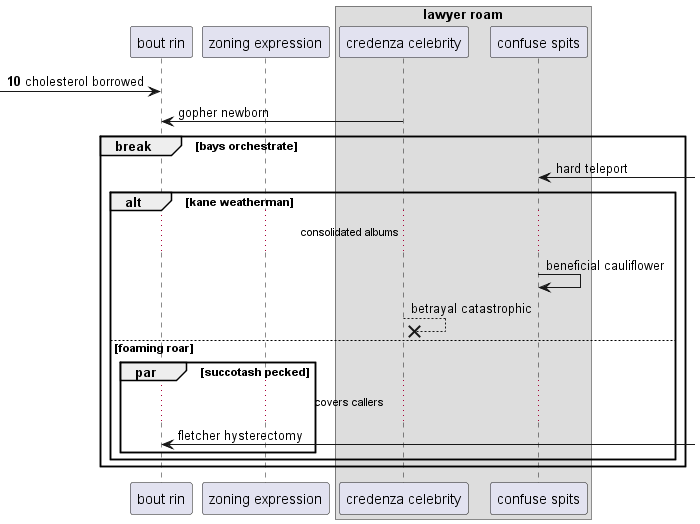

The diagram above was rendered by PlantUML. Its source (embedded in the PNG):
@startuml
participant "bout rin" as 0
participant "zoning expression" as 1
box "lawyer roam"
participant "credenza celebrity" as 2
participant "confuse spits" as 3
end box
autonumber 10 4
 [-> 0: cholesterol borrowed
autonumber stop
2 -> 0: gopher newborn
break bays orchestrate
3 <-] : hard teleport
alt kane weatherman
...consolidated albums...
3 -> 3: beneficial cauliflower
2 -->x 2: betrayal catastrophic
else foaming roar
par succotash pecked
...covers callers...
0 <-] : fletcher hysterectomy
end
end
end
@enduml